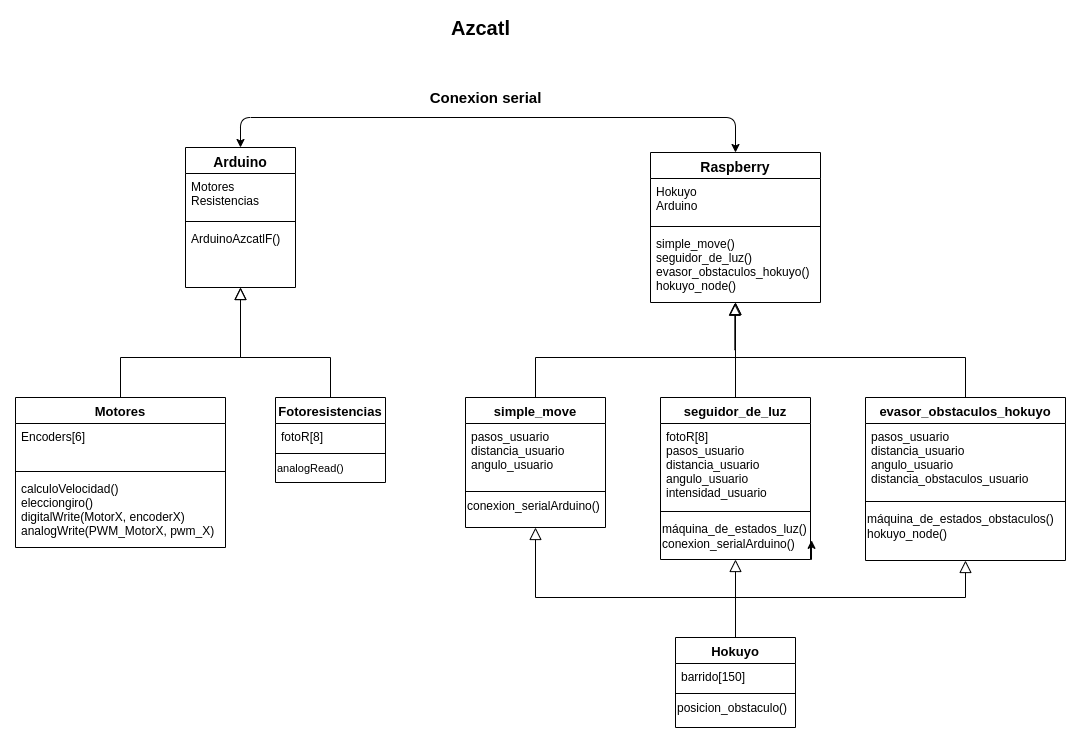

The diagram above was exported from draw.io. Its source (the exported page's mxGraphModel, read from the mxfile embedded in the PNG):
<mxGraphModel dx="918" dy="1880" grid="1" gridSize="10" guides="1" tooltips="1" connect="1" arrows="1" fold="1" page="1" pageScale="1" pageWidth="827" pageHeight="1169" math="0" shadow="0">
  <root>
    <mxCell id="WIyWlLk6GJQsqaUBKTNV-0" />
    <mxCell id="WIyWlLk6GJQsqaUBKTNV-1" parent="WIyWlLk6GJQsqaUBKTNV-0" />
    <mxCell id="zkfFHV4jXpPFQw0GAbJ--12" value="" style="endArrow=block;endSize=10;endFill=0;shadow=0;strokeWidth=1;rounded=0;edgeStyle=elbowEdgeStyle;elbow=vertical;exitX=0.5;exitY=0;exitDx=0;exitDy=0;" parent="WIyWlLk6GJQsqaUBKTNV-1" source="zkfFHV4jXpPFQw0GAbJ--6" target="zkfFHV4jXpPFQw0GAbJ--0" edge="1">
      <mxGeometry width="160" relative="1" as="geometry">
        <mxPoint x="540" y="-867" as="sourcePoint" />
        <mxPoint x="540" y="-867" as="targetPoint" />
        <Array as="points">
          <mxPoint x="470" y="-780" />
        </Array>
      </mxGeometry>
    </mxCell>
    <mxCell id="zkfFHV4jXpPFQw0GAbJ--16" value="" style="endArrow=block;endSize=10;endFill=0;shadow=0;strokeWidth=1;rounded=0;edgeStyle=elbowEdgeStyle;elbow=vertical;entryX=0.5;entryY=1;entryDx=0;entryDy=0;" parent="WIyWlLk6GJQsqaUBKTNV-1" source="zkfFHV4jXpPFQw0GAbJ--13" target="zkfFHV4jXpPFQw0GAbJ--0" edge="1">
      <mxGeometry width="160" relative="1" as="geometry">
        <mxPoint x="550" y="-697" as="sourcePoint" />
        <mxPoint x="650" y="-799" as="targetPoint" />
        <Array as="points">
          <mxPoint x="550" y="-780" />
        </Array>
      </mxGeometry>
    </mxCell>
    <mxCell id="nj_ScAejZ5l6N5I2sT2E-29" style="edgeStyle=elbowEdgeStyle;rounded=0;orthogonalLoop=1;jettySize=auto;html=1;exitX=0.5;exitY=0;exitDx=0;exitDy=0;fontSize=13;entryX=0.496;entryY=1.011;entryDx=0;entryDy=0;entryPerimeter=0;endArrow=block;endFill=0;endSize=10;elbow=vertical;" parent="WIyWlLk6GJQsqaUBKTNV-1" source="nj_ScAejZ5l6N5I2sT2E-13" target="zkfFHV4jXpPFQw0GAbJ--24" edge="1">
      <mxGeometry relative="1" as="geometry">
        <mxPoint x="1029.9310344827586" y="-830" as="targetPoint" />
      </mxGeometry>
    </mxCell>
    <mxCell id="nj_ScAejZ5l6N5I2sT2E-28" style="edgeStyle=elbowEdgeStyle;rounded=0;orthogonalLoop=1;jettySize=auto;html=1;exitX=0.5;exitY=0;exitDx=0;exitDy=0;entryX=0.5;entryY=1;entryDx=0;entryDy=0;fontSize=13;endArrow=block;endFill=0;endSize=10;elbow=vertical;" parent="WIyWlLk6GJQsqaUBKTNV-1" source="nj_ScAejZ5l6N5I2sT2E-17" target="zkfFHV4jXpPFQw0GAbJ--17" edge="1">
      <mxGeometry relative="1" as="geometry">
        <Array as="points">
          <mxPoint x="930" y="-780" />
        </Array>
      </mxGeometry>
    </mxCell>
    <mxCell id="nj_ScAejZ5l6N5I2sT2E-31" style="edgeStyle=elbowEdgeStyle;rounded=0;orthogonalLoop=1;jettySize=auto;elbow=vertical;html=1;exitX=0.5;exitY=0;exitDx=0;exitDy=0;entryX=0.5;entryY=1;entryDx=0;entryDy=0;endArrow=block;endFill=0;endSize=10;strokeWidth=1;fontSize=13;" parent="WIyWlLk6GJQsqaUBKTNV-1" source="nj_ScAejZ5l6N5I2sT2E-0" target="nj_ScAejZ5l6N5I2sT2E-13" edge="1">
      <mxGeometry relative="1" as="geometry" />
    </mxCell>
    <mxCell id="nj_ScAejZ5l6N5I2sT2E-32" style="edgeStyle=elbowEdgeStyle;rounded=0;orthogonalLoop=1;jettySize=auto;elbow=vertical;html=1;exitX=0.5;exitY=0;exitDx=0;exitDy=0;entryX=0.5;entryY=1;entryDx=0;entryDy=0;endArrow=block;endFill=0;endSize=10;strokeWidth=1;fontSize=13;" parent="WIyWlLk6GJQsqaUBKTNV-1" source="nj_ScAejZ5l6N5I2sT2E-0" target="nj_ScAejZ5l6N5I2sT2E-10" edge="1">
      <mxGeometry relative="1" as="geometry">
        <Array as="points">
          <mxPoint x="1100" y="-540" />
        </Array>
      </mxGeometry>
    </mxCell>
    <mxCell id="nj_ScAejZ5l6N5I2sT2E-33" style="edgeStyle=elbowEdgeStyle;rounded=0;orthogonalLoop=1;jettySize=auto;elbow=vertical;html=1;exitX=0.5;exitY=0;exitDx=0;exitDy=0;entryX=0.5;entryY=1;entryDx=0;entryDy=0;endArrow=block;endFill=0;endSize=10;strokeWidth=1;fontSize=13;" parent="WIyWlLk6GJQsqaUBKTNV-1" source="nj_ScAejZ5l6N5I2sT2E-0" target="nj_ScAejZ5l6N5I2sT2E-17" edge="1">
      <mxGeometry relative="1" as="geometry">
        <Array as="points">
          <mxPoint x="970" y="-540" />
        </Array>
      </mxGeometry>
    </mxCell>
    <mxCell id="nj_ScAejZ5l6N5I2sT2E-30" style="edgeStyle=elbowEdgeStyle;rounded=0;orthogonalLoop=1;jettySize=auto;html=1;exitX=0.5;exitY=0;exitDx=0;exitDy=0;entryX=0.5;entryY=1;entryDx=0;entryDy=0;fontSize=13;endArrow=block;endFill=0;endSize=10;elbow=vertical;" parent="WIyWlLk6GJQsqaUBKTNV-1" source="nj_ScAejZ5l6N5I2sT2E-10" target="zkfFHV4jXpPFQw0GAbJ--17" edge="1">
      <mxGeometry relative="1" as="geometry">
        <Array as="points">
          <mxPoint x="1140" y="-780" />
          <mxPoint x="1030" y="-787" />
        </Array>
      </mxGeometry>
    </mxCell>
    <mxCell id="nj_ScAejZ5l6N5I2sT2E-24" value="" style="endArrow=classic;startArrow=classic;html=1;fontSize=13;entryX=0.5;entryY=0;entryDx=0;entryDy=0;exitX=0.5;exitY=0;exitDx=0;exitDy=0;" parent="WIyWlLk6GJQsqaUBKTNV-1" source="zkfFHV4jXpPFQw0GAbJ--0" target="zkfFHV4jXpPFQw0GAbJ--17" edge="1">
      <mxGeometry width="50" height="50" relative="1" as="geometry">
        <mxPoint x="690" y="-760" as="sourcePoint" />
        <mxPoint x="740" y="-810" as="targetPoint" />
        <Array as="points">
          <mxPoint x="535" y="-1020" />
          <mxPoint x="1030" y="-1020" />
        </Array>
      </mxGeometry>
    </mxCell>
    <mxCell id="nj_ScAejZ5l6N5I2sT2E-34" value="&lt;b&gt;&lt;font style=&quot;font-size: 15px&quot;&gt;Conexion serial&lt;/font&gt;&lt;/b&gt;" style="edgeLabel;html=1;align=center;verticalAlign=middle;resizable=0;points=[];fontSize=13;" parent="nj_ScAejZ5l6N5I2sT2E-24" vertex="1" connectable="0">
      <mxGeometry x="-0.0737" y="-1" relative="1" as="geometry">
        <mxPoint x="15.83" y="-21" as="offset" />
      </mxGeometry>
    </mxCell>
    <mxCell id="nj_ScAejZ5l6N5I2sT2E-35" value="&lt;b&gt;&lt;font style=&quot;font-size: 20px&quot;&gt;Azcatl&lt;/font&gt;&lt;/b&gt;" style="text;html=1;align=center;verticalAlign=middle;resizable=0;points=[];autosize=1;fontSize=14;" parent="WIyWlLk6GJQsqaUBKTNV-1" vertex="1">
      <mxGeometry x="740" y="-1120" width="70" height="20" as="geometry" />
    </mxCell>
    <mxCell id="nj_ScAejZ5l6N5I2sT2E-17" value="simple_move" style="swimlane;fontStyle=1;align=center;verticalAlign=top;childLayout=stackLayout;horizontal=1;startSize=26;horizontalStack=0;resizeParent=1;resizeLast=0;collapsible=1;marginBottom=0;rounded=0;shadow=0;strokeWidth=1;fontSize=13;" parent="WIyWlLk6GJQsqaUBKTNV-1" vertex="1">
      <mxGeometry x="760" y="-740" width="140" height="130" as="geometry">
        <mxRectangle x="450" y="280" width="170" height="26" as="alternateBounds" />
      </mxGeometry>
    </mxCell>
    <mxCell id="nj_ScAejZ5l6N5I2sT2E-18" value="pasos_usuario&#10;distancia_usuario&#10;angulo_usuario" style="text;align=left;verticalAlign=top;spacingLeft=4;spacingRight=4;overflow=hidden;rotatable=0;points=[[0,0.5],[1,0.5]];portConstraint=eastwest;" parent="nj_ScAejZ5l6N5I2sT2E-17" vertex="1">
      <mxGeometry y="26" width="140" height="64" as="geometry" />
    </mxCell>
    <mxCell id="nj_ScAejZ5l6N5I2sT2E-19" value="" style="line;html=1;strokeWidth=1;align=left;verticalAlign=middle;spacingTop=-1;spacingLeft=3;spacingRight=3;rotatable=0;labelPosition=right;points=[];portConstraint=eastwest;" parent="nj_ScAejZ5l6N5I2sT2E-17" vertex="1">
      <mxGeometry y="90" width="140" height="8" as="geometry" />
    </mxCell>
    <mxCell id="nj_ScAejZ5l6N5I2sT2E-21" value="&lt;div style=&quot;font-size: 12px&quot;&gt;&lt;span&gt;&lt;font style=&quot;font-size: 12px&quot;&gt;conexi&lt;/font&gt;&lt;span style=&quot;font-size: 12px&quot;&gt;on_serialArduino()&lt;/span&gt;&lt;/span&gt;&lt;/div&gt;" style="text;html=1;align=left;verticalAlign=middle;resizable=0;points=[];autosize=1;fontSize=13;" parent="nj_ScAejZ5l6N5I2sT2E-17" vertex="1">
      <mxGeometry y="98" width="140" height="20" as="geometry" />
    </mxCell>
    <mxCell id="nj_ScAejZ5l6N5I2sT2E-0" value="Hokuyo" style="swimlane;fontStyle=1;align=center;verticalAlign=top;childLayout=stackLayout;horizontal=1;startSize=26;horizontalStack=0;resizeParent=1;resizeLast=0;collapsible=1;marginBottom=0;rounded=0;shadow=0;strokeWidth=1;fontSize=13;" parent="WIyWlLk6GJQsqaUBKTNV-1" vertex="1">
      <mxGeometry x="970" y="-500" width="120" height="90" as="geometry">
        <mxRectangle x="340" y="380" width="170" height="26" as="alternateBounds" />
      </mxGeometry>
    </mxCell>
    <mxCell id="nj_ScAejZ5l6N5I2sT2E-1" value="barrido[150]" style="text;align=left;verticalAlign=top;spacingLeft=4;spacingRight=4;overflow=hidden;rotatable=0;points=[[0,0.5],[1,0.5]];portConstraint=eastwest;" parent="nj_ScAejZ5l6N5I2sT2E-0" vertex="1">
      <mxGeometry y="26" width="120" height="26" as="geometry" />
    </mxCell>
    <mxCell id="nj_ScAejZ5l6N5I2sT2E-2" value="" style="line;html=1;strokeWidth=1;align=left;verticalAlign=middle;spacingTop=-1;spacingLeft=3;spacingRight=3;rotatable=0;labelPosition=right;points=[];portConstraint=eastwest;" parent="nj_ScAejZ5l6N5I2sT2E-0" vertex="1">
      <mxGeometry y="52" width="120" height="8" as="geometry" />
    </mxCell>
    <mxCell id="nj_ScAejZ5l6N5I2sT2E-23" value="&lt;font style=&quot;font-size: 12px&quot;&gt;posicion_obstaculo()&lt;/font&gt;" style="text;html=1;align=left;verticalAlign=middle;resizable=0;points=[];autosize=1;fontSize=13;" parent="nj_ScAejZ5l6N5I2sT2E-0" vertex="1">
      <mxGeometry y="60" width="120" height="20" as="geometry" />
    </mxCell>
    <mxCell id="nj_ScAejZ5l6N5I2sT2E-10" value="evasor_obstaculos_hokuyo" style="swimlane;fontStyle=1;align=center;verticalAlign=top;childLayout=stackLayout;horizontal=1;startSize=26;horizontalStack=0;resizeParent=1;resizeLast=0;collapsible=1;marginBottom=0;rounded=0;shadow=0;strokeWidth=1;fontSize=13;" parent="WIyWlLk6GJQsqaUBKTNV-1" vertex="1">
      <mxGeometry x="1160" y="-740" width="200" height="163" as="geometry">
        <mxRectangle x="340" y="380" width="170" height="26" as="alternateBounds" />
      </mxGeometry>
    </mxCell>
    <mxCell id="nj_ScAejZ5l6N5I2sT2E-11" value="pasos_usuario&#10;distancia_usuario&#10;angulo_usuario&#10;distancia_obstaculos_usuario&#10;" style="text;align=left;verticalAlign=top;spacingLeft=4;spacingRight=4;overflow=hidden;rotatable=0;points=[[0,0.5],[1,0.5]];portConstraint=eastwest;" parent="nj_ScAejZ5l6N5I2sT2E-10" vertex="1">
      <mxGeometry y="26" width="200" height="74" as="geometry" />
    </mxCell>
    <mxCell id="nj_ScAejZ5l6N5I2sT2E-12" value="" style="line;html=1;strokeWidth=1;align=left;verticalAlign=middle;spacingTop=-1;spacingLeft=3;spacingRight=3;rotatable=0;labelPosition=right;points=[];portConstraint=eastwest;" parent="nj_ScAejZ5l6N5I2sT2E-10" vertex="1">
      <mxGeometry y="100" width="200" height="8" as="geometry" />
    </mxCell>
    <mxCell id="nj_ScAejZ5l6N5I2sT2E-16" value="&lt;span style=&quot;font-size: 12px&quot;&gt;máquina_de_estados_obstaculos()&lt;/span&gt;&lt;br style=&quot;font-size: 12px ; padding: 0px ; margin: 0px&quot;&gt;&lt;span style=&quot;font-size: 12px&quot;&gt;hokuyo_node()&lt;/span&gt;" style="text;html=1;align=left;verticalAlign=middle;resizable=0;points=[];autosize=1;fontSize=13;" parent="nj_ScAejZ5l6N5I2sT2E-10" vertex="1">
      <mxGeometry y="108" width="200" height="40" as="geometry" />
    </mxCell>
    <mxCell id="zkfFHV4jXpPFQw0GAbJ--17" value="Raspberry" style="swimlane;fontStyle=1;align=center;verticalAlign=top;childLayout=stackLayout;horizontal=1;startSize=26;horizontalStack=0;resizeParent=1;resizeLast=0;collapsible=1;marginBottom=0;rounded=0;shadow=0;strokeWidth=1;fontSize=14;" parent="WIyWlLk6GJQsqaUBKTNV-1" vertex="1">
      <mxGeometry x="945" y="-985" width="170" height="150" as="geometry">
        <mxRectangle x="550" y="140" width="160" height="26" as="alternateBounds" />
      </mxGeometry>
    </mxCell>
    <mxCell id="zkfFHV4jXpPFQw0GAbJ--18" value="Hokuyo&#10;Arduino" style="text;align=left;verticalAlign=top;spacingLeft=4;spacingRight=4;overflow=hidden;rotatable=0;points=[[0,0.5],[1,0.5]];portConstraint=eastwest;" parent="zkfFHV4jXpPFQw0GAbJ--17" vertex="1">
      <mxGeometry y="26" width="170" height="44" as="geometry" />
    </mxCell>
    <mxCell id="zkfFHV4jXpPFQw0GAbJ--23" value="" style="line;html=1;strokeWidth=1;align=left;verticalAlign=middle;spacingTop=-1;spacingLeft=3;spacingRight=3;rotatable=0;labelPosition=right;points=[];portConstraint=eastwest;" parent="zkfFHV4jXpPFQw0GAbJ--17" vertex="1">
      <mxGeometry y="70" width="170" height="8" as="geometry" />
    </mxCell>
    <mxCell id="zkfFHV4jXpPFQw0GAbJ--24" value="simple_move()&#10;seguidor_de_luz()&#10;evasor_obstaculos_hokuyo()&#10;hokuyo_node()" style="text;align=left;verticalAlign=top;spacingLeft=4;spacingRight=4;overflow=hidden;rotatable=0;points=[[0,0.5],[1,0.5]];portConstraint=eastwest;" parent="zkfFHV4jXpPFQw0GAbJ--17" vertex="1">
      <mxGeometry y="78" width="170" height="72" as="geometry" />
    </mxCell>
    <mxCell id="zkfFHV4jXpPFQw0GAbJ--0" value="Arduino" style="swimlane;fontStyle=1;align=center;verticalAlign=top;childLayout=stackLayout;horizontal=1;startSize=26;horizontalStack=0;resizeParent=1;resizeLast=0;collapsible=1;marginBottom=0;rounded=0;shadow=0;strokeWidth=1;fontSize=14;" parent="WIyWlLk6GJQsqaUBKTNV-1" vertex="1">
      <mxGeometry x="480" y="-990" width="110" height="140" as="geometry">
        <mxRectangle x="230" y="140" width="160" height="26" as="alternateBounds" />
      </mxGeometry>
    </mxCell>
    <mxCell id="zkfFHV4jXpPFQw0GAbJ--1" value="Motores&#10;Resistencias" style="text;align=left;verticalAlign=top;spacingLeft=4;spacingRight=4;overflow=hidden;rotatable=0;points=[[0,0.5],[1,0.5]];portConstraint=eastwest;" parent="zkfFHV4jXpPFQw0GAbJ--0" vertex="1">
      <mxGeometry y="26" width="110" height="44" as="geometry" />
    </mxCell>
    <mxCell id="zkfFHV4jXpPFQw0GAbJ--4" value="" style="line;html=1;strokeWidth=1;align=left;verticalAlign=middle;spacingTop=-1;spacingLeft=3;spacingRight=3;rotatable=0;labelPosition=right;points=[];portConstraint=eastwest;" parent="zkfFHV4jXpPFQw0GAbJ--0" vertex="1">
      <mxGeometry y="70" width="110" height="8" as="geometry" />
    </mxCell>
    <mxCell id="zkfFHV4jXpPFQw0GAbJ--5" value="ArduinoAzcatlF()" style="text;align=left;verticalAlign=top;spacingLeft=4;spacingRight=4;overflow=hidden;rotatable=0;points=[[0,0.5],[1,0.5]];portConstraint=eastwest;" parent="zkfFHV4jXpPFQw0GAbJ--0" vertex="1">
      <mxGeometry y="78" width="110" height="26" as="geometry" />
    </mxCell>
    <mxCell id="zkfFHV4jXpPFQw0GAbJ--13" value="Fotoresistencias" style="swimlane;fontStyle=1;align=center;verticalAlign=top;childLayout=stackLayout;horizontal=1;startSize=26;horizontalStack=0;resizeParent=1;resizeLast=0;collapsible=1;marginBottom=0;rounded=0;shadow=0;strokeWidth=1;fontSize=13;" parent="WIyWlLk6GJQsqaUBKTNV-1" vertex="1">
      <mxGeometry x="570" y="-740" width="110" height="85" as="geometry">
        <mxRectangle x="340" y="380" width="170" height="26" as="alternateBounds" />
      </mxGeometry>
    </mxCell>
    <mxCell id="zkfFHV4jXpPFQw0GAbJ--14" value="fotoR[8]" style="text;align=left;verticalAlign=top;spacingLeft=4;spacingRight=4;overflow=hidden;rotatable=0;points=[[0,0.5],[1,0.5]];portConstraint=eastwest;" parent="zkfFHV4jXpPFQw0GAbJ--13" vertex="1">
      <mxGeometry y="26" width="110" height="26" as="geometry" />
    </mxCell>
    <mxCell id="zkfFHV4jXpPFQw0GAbJ--15" value="" style="line;html=1;strokeWidth=1;align=left;verticalAlign=middle;spacingTop=-1;spacingLeft=3;spacingRight=3;rotatable=0;labelPosition=right;points=[];portConstraint=eastwest;" parent="zkfFHV4jXpPFQw0GAbJ--13" vertex="1">
      <mxGeometry y="52" width="110" height="8" as="geometry" />
    </mxCell>
    <mxCell id="nj_ScAejZ5l6N5I2sT2E-5" value="&lt;font style=&quot;font-size: 11px&quot;&gt;analogRead()&lt;/font&gt;" style="text;html=1;align=left;verticalAlign=middle;resizable=0;points=[];autosize=1;fontSize=13;" parent="zkfFHV4jXpPFQw0GAbJ--13" vertex="1">
      <mxGeometry y="60" width="110" height="20" as="geometry" />
    </mxCell>
    <mxCell id="zkfFHV4jXpPFQw0GAbJ--6" value="Motores" style="swimlane;fontStyle=1;align=center;verticalAlign=top;childLayout=stackLayout;horizontal=1;startSize=26;horizontalStack=0;resizeParent=1;resizeLast=0;collapsible=1;marginBottom=0;rounded=0;shadow=0;strokeWidth=1;fontSize=13;" parent="WIyWlLk6GJQsqaUBKTNV-1" vertex="1">
      <mxGeometry x="310" y="-740" width="210" height="150" as="geometry">
        <mxRectangle x="130" y="380" width="160" height="26" as="alternateBounds" />
      </mxGeometry>
    </mxCell>
    <mxCell id="zkfFHV4jXpPFQw0GAbJ--7" value="Encoders[6]" style="text;align=left;verticalAlign=top;spacingLeft=4;spacingRight=4;overflow=hidden;rotatable=0;points=[[0,0.5],[1,0.5]];portConstraint=eastwest;" parent="zkfFHV4jXpPFQw0GAbJ--6" vertex="1">
      <mxGeometry y="26" width="210" height="44" as="geometry" />
    </mxCell>
    <mxCell id="zkfFHV4jXpPFQw0GAbJ--9" value="" style="line;html=1;strokeWidth=1;align=left;verticalAlign=middle;spacingTop=-1;spacingLeft=3;spacingRight=3;rotatable=0;labelPosition=right;points=[];portConstraint=eastwest;" parent="zkfFHV4jXpPFQw0GAbJ--6" vertex="1">
      <mxGeometry y="70" width="210" height="8" as="geometry" />
    </mxCell>
    <mxCell id="zkfFHV4jXpPFQw0GAbJ--10" value="calculoVelocidad()&#10;elecciongiro()&#10;digitalWrite(MotorX, encoderX)&#10;analogWrite(PWM_MotorX, pwm_X)&#10;" style="text;align=left;verticalAlign=top;spacingLeft=4;spacingRight=4;overflow=hidden;rotatable=0;points=[[0,0.5],[1,0.5]];portConstraint=eastwest;fontStyle=0" parent="zkfFHV4jXpPFQw0GAbJ--6" vertex="1">
      <mxGeometry y="78" width="210" height="72" as="geometry" />
    </mxCell>
    <mxCell id="nj_ScAejZ5l6N5I2sT2E-13" value="seguidor_de_luz" style="swimlane;fontStyle=1;align=center;verticalAlign=top;childLayout=stackLayout;horizontal=1;startSize=26;horizontalStack=0;resizeParent=1;resizeLast=0;collapsible=1;marginBottom=0;rounded=0;shadow=0;strokeWidth=1;fontSize=13;" parent="WIyWlLk6GJQsqaUBKTNV-1" vertex="1">
      <mxGeometry x="955" y="-740" width="150" height="162" as="geometry">
        <mxRectangle x="340" y="380" width="170" height="26" as="alternateBounds" />
      </mxGeometry>
    </mxCell>
    <mxCell id="nj_ScAejZ5l6N5I2sT2E-14" value="fotoR[8]&#10;pasos_usuario&#10;distancia_usuario&#10;angulo_usuario&#10;intensidad_usuario&#10;" style="text;align=left;verticalAlign=top;spacingLeft=4;spacingRight=4;overflow=hidden;rotatable=0;points=[[0,0.5],[1,0.5]];portConstraint=eastwest;" parent="nj_ScAejZ5l6N5I2sT2E-13" vertex="1">
      <mxGeometry y="26" width="150" height="84" as="geometry" />
    </mxCell>
    <mxCell id="nj_ScAejZ5l6N5I2sT2E-15" value="" style="line;html=1;strokeWidth=1;align=left;verticalAlign=middle;spacingTop=-1;spacingLeft=3;spacingRight=3;rotatable=0;labelPosition=right;points=[];portConstraint=eastwest;" parent="nj_ScAejZ5l6N5I2sT2E-13" vertex="1">
      <mxGeometry y="110" width="150" height="8" as="geometry" />
    </mxCell>
    <mxCell id="nj_ScAejZ5l6N5I2sT2E-22" value="&lt;font style=&quot;font-size: 12px&quot;&gt;máquina_de_estados_luz()&lt;br style=&quot;padding: 0px ; margin: 0px&quot;&gt;conexion_serialArduino()&lt;/font&gt;" style="text;html=1;align=left;verticalAlign=middle;resizable=0;points=[];autosize=1;fontSize=13;" parent="nj_ScAejZ5l6N5I2sT2E-13" vertex="1">
      <mxGeometry y="118" width="150" height="40" as="geometry" />
    </mxCell>
    <mxCell id="-YSLFpJh4sJu1t1tjEXB-1" style="edgeStyle=orthogonalEdgeStyle;rounded=0;orthogonalLoop=1;jettySize=auto;html=1;exitX=1;exitY=1;exitDx=0;exitDy=0;entryX=1.007;entryY=0.621;entryDx=0;entryDy=0;entryPerimeter=0;" edge="1" parent="nj_ScAejZ5l6N5I2sT2E-13" source="nj_ScAejZ5l6N5I2sT2E-13" target="nj_ScAejZ5l6N5I2sT2E-22">
      <mxGeometry relative="1" as="geometry" />
    </mxCell>
  </root>
</mxGraphModel>